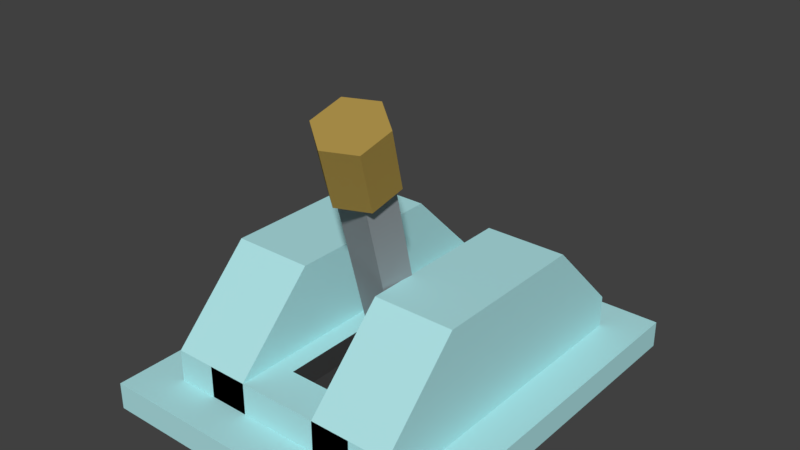 # Source: Lever.blend  (saved by Blender 2.78.0; exported with 4.5.12 LTS)
import bpy
from mathutils import Matrix  # noqa: F401  (used for matrix-valued properties, if any)

bpy.ops.wm.read_factory_settings(use_empty=True)
scene = bpy.context.scene
scene.name = 'Scene'

# ---- collections
col_collection_1 = bpy.data.collections.new('Collection 1'); scene.collection.children.link(col_collection_1)

# ---- materials (node trees are filled in below, after node groups)
mat_blue_lighthouse = bpy.data.materials.new('blue_lightHouse')
mat_blue_lighthouse.alpha_threshold = 0.0
mat_blue_lighthouse.use_transparent_shadow = False
mat_blue_lighthouse.diffuse_color = (0.4318, 0.7771, 0.8, 1.0)
mat_blue_lighthouse.roughness = 0.5
mat_blue_lighthouse.specular_intensity = 0.0
mat_black_cable = bpy.data.materials.new('black_cable')
mat_black_cable.alpha_threshold = 0.0
mat_black_cable.use_transparent_shadow = False
mat_black_cable.diffuse_color = (0.04971, 0.04971, 0.04971, 1.0)
mat_black_cable.roughness = 0.5
mat_black_cable.specular_intensity = 0.0
mat_grey_metal = bpy.data.materials.new('grey_metal')
mat_grey_metal.alpha_threshold = 0.0
mat_grey_metal.use_transparent_shadow = False
mat_grey_metal.diffuse_color = (0.3419, 0.3712, 0.3916, 1.0)
mat_grey_metal.roughness = 0.5
mat_grey_metal.specular_intensity = 0.0
mat_yellow_dark = bpy.data.materials.new('yellow_dark')
mat_yellow_dark.alpha_threshold = 0.0
mat_yellow_dark.use_transparent_shadow = False
mat_yellow_dark.diffuse_color = (0.402, 0.2747, 0.06663, 1.0)
mat_yellow_dark.roughness = 0.5
mat_yellow_dark.specular_intensity = 0.0

# ---- material node trees

# ---- world
world_world = bpy.data.worlds.new('World'); scene.world = world_world
world_world.color = (0.05088, 0.05088, 0.05088)
world_world.use_sun_shadow = False
world_world.sun_shadow_jitter_overblur = 0.0
world_world.cycles.sampling_method = 'MANUAL'

# ---- meshes
me_cube_1478 = bpy.data.meshes.new('Cube.1478')
me_cube_1478.from_pydata([(-0.84, -1.05, -0.2147), (-0.84, -1.05, -0.07272), (-0.84, 1.05, -0.2147), (-0.84, 1.05, -0.07272), (0.84, -1.05, -0.2147), (0.84, -1.05, -0.07272), (0.84, 1.05, -0.2147), (0.84, 1.05, -0.07272), (0.21, -0.84, -0.2147), (0.21, -0.84, 0.09528), (0.21, 0.84, -0.2147), (0.21, 0.84, 0.09528), (0.63, -0.84, -0.2147), (0.63, -0.84, 0.09528), (0.63, 0.84, -0.2147), (0.63, 0.84, 0.09528), (0.21, 1.276e-08, -0.2147), (0.21, 1.276e-08, 0.5153), (0.63, 1.276e-08, -0.2147), (0.63, 1.276e-08, 0.5153), (0.21, 0.42, 0.5153), (0.63, 0.42, -0.2147), (0.21, 0.42, -0.2147), (0.63, 0.42, 0.5153), (0.21, -0.42, -0.2147), (0.63, -0.42, 0.5153), (0.21, -0.42, 0.5153), (0.63, -0.42, -0.2147), (-0.42, -0.84, -0.2147), (-0.42, -0.84, 0.09528), (-0.42, 0.84, -0.2147), (-0.42, 0.84, 0.09528), (0.42, -0.84, -0.2147), (0.42, -0.84, 0.09528), (0.42, 0.84, -0.2147), (0.42, 0.84, 0.09528), (0.105, 0.84, -0.2147), (0.105, 0.84, 0.09528), (0.105, -0.84, -0.2147), (0.105, -0.84, 0.09528), (-0.105, 0.84, -0.2147), (-0.105, -0.84, 0.09528), (-0.105, 0.84, 0.09528), (-0.105, -0.84, -0.2147), (-0.42, 0.63, -0.2147), (-0.42, -0.63, -0.2147), (-0.42, -0.63, 0.09528), (-0.42, 0.63, 0.09528), (0.42, -0.63, -0.2147), (0.42, 0.63, -0.2147), (0.42, 0.63, 0.09528), (0.42, -0.63, 0.09528), (0.105, 0.63, 0.09528), (0.105, -0.63, 0.09528), (0.105, 0.63, -0.2147), (0.105, -0.63, -0.2147), (-0.105, 0.63, -0.2147), (-0.105, -0.63, -0.2147), (-0.105, 0.63, 0.09528), (-0.105, -0.63, 0.09528), (0.105, 0.63, -0.03072), (0.105, -0.63, -0.03072), (-0.105, 0.63, -0.03072), (-0.105, -0.63, -0.03072), (-0.63, -0.84, -0.2147), (-0.63, -0.84, 0.09528), (-0.63, 0.84, -0.2147), (-0.63, 0.84, 0.09528), (-0.21, -0.84, -0.2147), (-0.21, -0.84, 0.09528), (-0.21, 0.84, -0.2147), (-0.21, 0.84, 0.09528), (-0.63, 1.276e-08, -0.2147), (-0.63, 1.276e-08, 0.5153), (-0.21, 1.276e-08, -0.2147), (-0.21, 1.276e-08, 0.5153), (-0.63, 0.42, 0.5153), (-0.21, 0.42, -0.2147), (-0.63, 0.42, -0.2147), (-0.21, 0.42, 0.5153), (-0.63, -0.42, -0.2147), (-0.21, -0.42, 0.5153), (-0.63, -0.42, 0.5153), (-0.21, -0.42, -0.2147)], [], [(0, 1, 3, 2), (2, 3, 7, 6), (6, 7, 5, 4), (4, 5, 1, 0), (2, 6, 4, 0), (7, 3, 1, 5), (22, 20, 11, 10), (10, 11, 15, 14), (27, 25, 13, 12), (12, 13, 9, 8), (24, 27, 12, 8), (25, 26, 9, 13), (23, 20, 17, 19), (22, 21, 18, 16), (21, 23, 19, 18), (24, 26, 17, 16), (14, 15, 23, 21), (10, 14, 21, 22), (15, 11, 20, 23), (16, 17, 20, 22), (8, 9, 26, 24), (19, 17, 26, 25), (16, 18, 27, 24), (18, 19, 25, 27), (44, 47, 31, 30), (36, 37, 35, 34), (48, 51, 33, 32), (43, 41, 29, 28), (55, 48, 32, 38), (59, 46, 29, 41), (51, 53, 39, 33), (57, 55, 38, 43), (32, 33, 39, 38), (40, 42, 37, 36), (30, 31, 42, 40), (45, 57, 43, 28), (53, 59, 41, 39), (38, 39, 41, 43), (37, 42, 58, 52), (44, 56, 57, 45), (30, 40, 56, 44), (56, 54, 55, 57), (40, 36, 54, 56), (50, 52, 53, 51), (35, 37, 52, 50), (58, 47, 46, 59), (42, 31, 47, 58), (54, 49, 48, 55), (36, 34, 49, 54), (49, 50, 51, 48), (34, 35, 50, 49), (45, 46, 47, 44), (28, 29, 46, 45), (59, 53, 61, 63), (60, 62, 63, 61), (58, 59, 63, 62), (53, 52, 60, 61), (52, 58, 62, 60), (78, 76, 67, 66), (66, 67, 71, 70), (83, 81, 69, 68), (68, 69, 65, 64), (80, 83, 68, 64), (81, 82, 65, 69), (79, 76, 73, 75), (78, 77, 74, 72), (77, 79, 75, 74), (80, 82, 73, 72), (70, 71, 79, 77), (66, 70, 77, 78), (71, 67, 76, 79), (72, 73, 76, 78), (64, 65, 82, 80), (75, 73, 82, 81), (72, 74, 83, 80), (74, 75, 81, 83)])
me_cube_1478.polygons.foreach_set('material_index', [0, 0, 0, 0, 0, 0, 0, 0, 0, 0, 0, 0, 0, 0, 0, 0, 0, 0, 0, 0, 0, 0, 0, 0, 0, 0, 0, 0, 0, 0, 0, 0, 0, 0, 0, 0, 0, 0, 0, 0, 0, 0, 0, 0, 0, 0, 0, 0, 0, 0, 0, 0, 0, 1, 1, 1, 1, 1, 0, 0, 0, 0, 0, 0, 0, 0, 0, 0, 0, 0, 0, 0, 0, 0, 0, 0])
me_cube_1478.materials.append(mat_blue_lighthouse)
me_cube_1478.materials.append(mat_black_cable)
me_cube_1478.use_remesh_preserve_volume = False
me_cube_1478.use_remesh_preserve_attributes = False
me_cube_1478.use_mirror_vertex_groups = False
me_cube_1478.update()
me_cube_1483 = bpy.data.meshes.new('Cube.1483')
me_cube_1483.from_pydata([(-0.048, -0.04, -0.02), (-0.048, -0.04, 0.62), (-0.048, 0.04, -0.02), (-0.048, 0.04, 0.62), (0.048, -0.04, -0.02), (0.048, -0.04, 0.62), (0.048, 0.04, -0.02), (0.048, 0.04, 0.62), (0.0, 0.08, 0.6), (0.0, 0.08, 0.76), (0.06928, 0.04, 0.6), (0.06928, 0.04, 0.76), (0.06928, -0.04, 0.6), (0.06928, -0.04, 0.76), (-6.994e-09, -0.08, 0.6), (-6.994e-09, -0.08, 0.76), (-0.06928, -0.04, 0.6), (-0.06928, -0.04, 0.76), (-0.06928, 0.04, 0.6), (-0.06928, 0.04, 0.76)], [], [(0, 1, 3, 2), (2, 3, 7, 6), (6, 7, 5, 4), (4, 5, 1, 0), (2, 6, 4, 0), (7, 3, 1, 5), (8, 9, 11, 10), (10, 11, 13, 12), (12, 13, 15, 14), (14, 15, 17, 16), (11, 9, 19, 17, 15, 13), (16, 17, 19, 18), (18, 19, 9, 8), (8, 10, 12, 14, 16, 18)])
me_cube_1483.polygons.foreach_set('material_index', [0, 0, 0, 0, 0, 0, 1, 1, 1, 1, 1, 1, 1, 1])
me_cube_1483.materials.append(mat_grey_metal)
me_cube_1483.materials.append(mat_yellow_dark)
me_cube_1483.use_remesh_preserve_volume = False
me_cube_1483.use_remesh_preserve_attributes = False
me_cube_1483.use_mirror_vertex_groups = False
me_cube_1483.update()

# ---- objects
ob_lever_base = bpy.data.objects.new('lever_base', me_cube_1478)
ob_lever = bpy.data.objects.new('lever', me_cube_1483)

# ---- transforms, parenting, visibility, modifiers, constraints
ob_lever_base.location = (3.648e-08, -6.764e-09, 0.1099)
ob_lever_base.lineart.crease_threshold = 0.0
ob_lever.location = (0.0, 0.0, 0.03717)
ob_lever.rotation_euler = (0.3744, 0.2128, -0.08832)
ob_lever.scale = (2.1, 2.1, 2.1)
ob_lever.lineart.crease_threshold = 0.0

# ---- collection membership
col_collection_1.objects.link(ob_lever_base)
col_collection_1.objects.link(ob_lever)

# ---- scene / render settings (as saved in the file)
scene.frame_start = 1; scene.frame_end = 15; scene.frame_set(23)
scene.render.engine = 'BLENDER_EEVEE_NEXT'
scene.render.resolution_percentage = 50
scene.render.dither_intensity = 0.0
scene.cycles.use_denoising = False
scene.cycles.samples = 128
scene.cycles.sampling_pattern = 'TABULATED_SOBOL'
scene.cycles.light_sampling_threshold = 0.0
scene.cycles.use_adaptive_sampling = False
scene.cycles.use_light_tree = False
scene.cycles.blur_glossy = 0.0
scene.cycles.sample_clamp_indirect = 0.0
scene.view_settings.view_transform = 'Standard'
bpy.context.view_layer.update()

# ---- added for rendering (the .blend has no active camera and no usable light): camera, sun
cam_auto = bpy.data.cameras.new('AutoCamera')
cam_auto.lens = 50.0
cam_auto.sensor_width = 36.0
cam_auto.clip_end = 1000.0
ob_auto_camera = bpy.data.objects.new('AutoCamera', cam_auto)
scene.collection.objects.link(ob_auto_camera)
ob_auto_camera.location = (2.93614, -3.52336, 3.08644)
ob_auto_camera.rotation_euler = (1.09748, -7.21219e-08, 0.694738)
scene.camera = ob_auto_camera
light_auto_sun = bpy.data.lights.new('AutoSun', 'SUN')
light_auto_sun.energy = 3.0
light_auto_sun.angle = 0.0523599
ob_auto_sun = bpy.data.objects.new('AutoSun', light_auto_sun)
scene.collection.objects.link(ob_auto_sun)
ob_auto_sun.rotation_euler = (0.872665, 0.174533, 0.523599)
bpy.context.view_layer.update()
